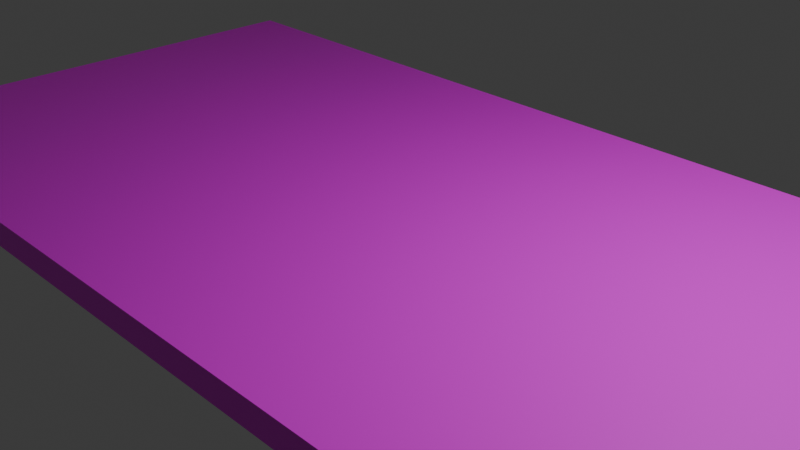 # Source: The_Hatch.blend  (saved by Blender 5.1.30; exported with 4.5.12 LTS)
import bpy
from mathutils import Matrix  # noqa: F401  (used for matrix-valued properties, if any)

bpy.ops.wm.read_factory_settings(use_empty=True)
scene = bpy.context.scene
scene.name = 'Scene'

# ---- collections
col_collection = bpy.data.collections.new('Collection'); scene.collection.children.link(col_collection)

# ---- images (referenced by path relative to the original .blend; pixels are not part of the script)
import os
ASSET_DIR = os.environ.get("B2B_ASSET_DIR", "")  # directory of the original .blend (textures are referenced by path, not embedded)
HERE = os.path.dirname(os.path.abspath(__file__))  # packed textures are extracted next to this script under _unpacked/

def load_image(name, relpath, width, height, colorspace="sRGB"):
    """Load a texture the original file referenced (path relative to the .blend, or extracted next to this script)."""
    p = next((c for c in (os.path.join(HERE, relpath), os.path.join(ASSET_DIR, relpath)) if relpath and os.path.exists(c)), "")
    if p:
        img = bpy.data.images.load(p, check_existing=True)
        img.name = name
    else:  # same state as the original file: an image datablock whose file is absent (Cycles renders it pink)
        img = bpy.data.images.new(name, width, height)
        img.source = "FILE"
        img.filepath = "//" + (relpath or name)
    img.colorspace_settings.name = colorspace
    return img
img_hatch_png = load_image('hatch.png', 'hatch.png', 1024, 1024, 'sRGB')

# ---- materials (node trees are filled in below, after node groups)
mat_hatch_001 = bpy.data.materials.new('hatch.001')

# ---- material node trees
mat_hatch_001.use_nodes = True; mat_hatch_001.node_tree.nodes.clear()
_N = mat_hatch_001.node_tree.nodes; _L = mat_hatch_001.node_tree.links
n0 = _N.new('ShaderNodeBsdfPrincipled'); n0.name = 'Principled BSDF'; n0.location = (-200, 100)
n1 = _N.new('ShaderNodeOutputMaterial'); n1.name = 'Material Output'; n1.location = (200, 100)
n2 = _N.new('ShaderNodeTexImage'); n2.name = 'Image Texture'; n2.location = (-667, 168)
n2.image = img_hatch_png
_L.new(n0.outputs[0], n1.inputs[0])
_L.new(n2.outputs[0], n0.inputs[0])
n1.is_active_output = True

# ---- world
world_world = bpy.data.worlds.new('World'); scene.world = world_world
world_world.use_nodes = True; world_world.node_tree.nodes.clear()
_N = world_world.node_tree.nodes; _L = world_world.node_tree.links
n0 = _N.new('ShaderNodeOutputWorld'); n0.name = 'World Output'; n0.location = (200, 100)
n1 = _N.new('ShaderNodeBackground'); n1.name = 'Background'; n1.location = (-200, 100)
n1.inputs[0].default_value = (0.05088, 0.05088, 0.05088, 1.0)
_L.new(n1.outputs[0], n0.inputs[0])
n0.is_active_output = True
world_world.color = (0.05088, 0.05088, 0.05088)
world_world.sun_shadow_jitter_overblur = 0.0

# ---- cameras
cam_camera = bpy.data.cameras.new('Camera')
cam_camera.clip_end = 100.0
cam_camera.ortho_scale = 7.314

# ---- lights
light_light = bpy.data.lights.new('Light', 'POINT')
light_light.energy = 1000.0
light_light.shadow_soft_size = 0.1

# ---- meshes
me_cube_002 = bpy.data.meshes.new('Cube.002')
me_cube_002.from_pydata([(0.0, -3.1, -0.15), (0.0, -3.1, 0.15), (0.0, 3.1, -0.15), (0.0, 3.1, 0.15), (6.2, -3.1, -0.15), (6.2, -3.1, 0.15), (6.2, 3.1, -0.15), (6.2, 3.1, 0.15)], [], [(0, 1, 3, 2), (2, 3, 7, 6), (6, 7, 5, 4), (4, 5, 1, 0), (2, 6, 4, 0), (7, 3, 1, 5)])
_uv = me_cube_002.uv_layers.new(name='UVMap')
_uv.uv.foreach_set('vector', [0.005592, 0.03013, 0.005592, 0.6496, 0.1428, 0.6496, 0.1428, 0.03013, 0.003984, 0.008395, 0.003984, 0.6445, 0.1094, 0.6445, 0.1094, 0.008395, 0.1428, 0.03013, 0.1428, 0.6496, 0.005592, 0.6496, 0.005592, 0.03013, 0.1094, 0.008395, 0.1094, 0.43, 0.003984, 0.43, 0.003984, 0.008395, -0.001118, 0.6475, 0.1719, 0.6475, 0.1719, 0.004881, -0.001118, 0.004881, 0.5, 1.004, 0.0, 1.004, 0.0, -0.004448, 0.5, -0.004448])
me_cube_002.materials.append(mat_hatch_001)
me_cube_002.update()
me_cube_003 = bpy.data.meshes.new('Cube.003')
me_cube_003.from_pydata([(-6.2, -3.1, -0.15), (-6.2, -3.1, 0.15), (-6.2, 3.1, -0.15), (-6.2, 3.1, 0.15), (0.0, -3.1, -0.15), (0.0, -3.1, 0.15), (0.0, 3.1, -0.15), (0.0, 3.1, 0.15)], [], [(0, 1, 3, 2), (2, 3, 7, 6), (6, 7, 5, 4), (4, 5, 1, 0), (2, 6, 4, 0), (7, 3, 1, 5)])
_uv = me_cube_003.uv_layers.new(name='UVMap')
_uv.uv.foreach_set('vector', [-0.01657, 0.003999, -0.01657, 0.6523, 0.1572, 0.6523, 0.1572, 0.003999, 0.1094, 0.008395, 0.1094, 0.6445, 0.2148, 0.6445, 0.2148, 0.008395, 0.1428, 0.03013, 0.1428, 0.6496, 0.005592, 0.6496, 0.005592, 0.03013, 0.2148, 0.008395, 0.2148, 0.43, 0.1094, 0.43, 0.1094, 0.008395, 0.005859, 0.6475, 0.1789, 0.6475, 0.1789, 0.004881, 0.005859, 0.004881, 1.0, 1.004, 0.5, 1.004, 0.5, -0.004448, 1.0, -0.004448])
me_cube_003.materials.append(mat_hatch_001)
me_cube_003.update()

# ---- objects
ob_light = bpy.data.objects.new('Light', light_light)
ob_camera = bpy.data.objects.new('Camera', cam_camera)
ob_hatch_left = bpy.data.objects.new('Hatch_Left', me_cube_002)
ob_hatch_right = bpy.data.objects.new('Hatch_Right', me_cube_003)

# ---- transforms, parenting, visibility, modifiers, constraints
ob_light.location = (4.076, 1.005, 5.904)
ob_light.rotation_euler = (0.6503, 0.05522, 1.866)
ob_light.lock_rotations_4d = False
ob_light.empty_display_type = 'ARROWS'
ob_light.color = (0.0, 0.0, 0.0, 0.0)
ob_light.lineart.crease_threshold = 0.0
ob_camera.location = (7.359, -6.926, 4.958)
ob_camera.rotation_euler = (1.109, 0.0, 0.8149)
ob_camera.lock_rotations_4d = False
ob_camera.empty_display_type = 'ARROWS'
ob_camera.color = (0.0, 0.0, 0.0, 0.0)
ob_camera.display_type = 'WIRE'
ob_camera.lineart.crease_threshold = 0.0
ob_hatch_left.location = (-6.2, 0.0, 0.0)
ob_hatch_right.location = (6.2, 0.0, 0.0)

# ---- collection membership
col_collection.objects.link(ob_light)
col_collection.objects.link(ob_camera)
col_collection.objects.link(ob_hatch_left)
col_collection.objects.link(ob_hatch_right)

# ---- scene / render settings (as saved in the file)
scene.camera = ob_camera
scene.frame_start = 1; scene.frame_end = 10; scene.frame_set(0)
scene.render.engine = 'BLENDER_EEVEE_NEXT'
scene.render.bake_bias = 0.0
scene.render.bake_samples = 0
scene.cycles.sampling_pattern = 'TABULATED_SOBOL'
scene.eevee.use_volume_custom_range = False
bpy.context.view_layer.update()
